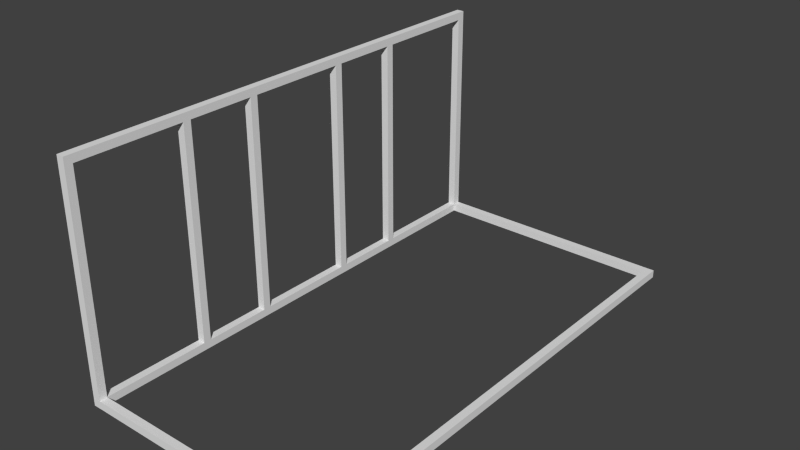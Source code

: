 # Source: bench_lattice.blend  (saved by Blender 2.62.0; exported with 4.5.12 LTS)
import bpy
from mathutils import Matrix  # noqa: F401  (used for matrix-valued properties, if any)

bpy.ops.wm.read_factory_settings(use_empty=True)
scene = bpy.context.scene
scene.name = 'Scene'

# ---- collections
col_collection_1 = bpy.data.collections.new('Collection 1'); scene.collection.children.link(col_collection_1)

# ---- materials (node trees are filled in below, after node groups)
mat_material = bpy.data.materials.new('Material')
mat_material.alpha_threshold = 0.0
mat_material.use_transparent_shadow = False
mat_material.roughness = 0.5
mat_material.line_color = (0.0, 0.0, 0.0, 1.0)

# ---- material node trees

# ---- world
world_world = bpy.data.worlds.new('World'); scene.world = world_world
world_world.color = (0.05088, 0.05088, 0.05088)
world_world.use_sun_shadow = False
world_world.sun_shadow_jitter_overblur = 0.0
world_world.cycles.sampling_method = 'MANUAL'
world_world.cycles.sample_map_resolution = 256

# ---- meshes
me_cube_011 = bpy.data.meshes.new('Cube.011')
me_cube_011.from_pydata([(0.02, -0.02, -0.02), (0.02, -1.12, -0.02), (-0.02, -1.12, -0.02), (-0.02, -0.02, -0.02), (0.02, -0.02, 0.02), (0.02, -1.12, 0.02), (-0.02, -1.12, 0.02), (-0.02, -0.02, 0.02)], [], [(0, 1, 2, 3), (4, 7, 6, 5), (0, 4, 5, 1), (1, 5, 6, 2), (2, 6, 7, 3), (4, 0, 3, 7)])
me_cube_011.materials.append(mat_material)
me_cube_011.use_remesh_preserve_volume = False
me_cube_011.use_remesh_preserve_attributes = False
me_cube_011.use_mirror_vertex_groups = False
me_cube_011.update()
me_cube_010 = bpy.data.meshes.new('Cube.010')
me_cube_010.from_pydata([(0.02, -0.02, -0.02), (0.02, -1.12, -0.02), (-0.02, -1.12, -0.02), (-0.02, -0.02, -0.02), (0.02, -0.02, 0.02), (0.02, -1.12, 0.02), (-0.02, -1.12, 0.02), (-0.02, -0.02, 0.02)], [], [(0, 1, 2, 3), (4, 7, 6, 5), (0, 4, 5, 1), (1, 5, 6, 2), (2, 6, 7, 3), (4, 0, 3, 7)])
me_cube_010.materials.append(mat_material)
me_cube_010.use_remesh_preserve_volume = False
me_cube_010.use_remesh_preserve_attributes = False
me_cube_010.use_mirror_vertex_groups = False
me_cube_010.update()
me_cube_009 = bpy.data.meshes.new('Cube.009')
me_cube_009.from_pydata([(0.02, -0.02, -0.02), (0.02, -1.12, -0.02), (-0.02, -1.12, -0.02), (-0.02, -0.02, -0.02), (0.02, -0.02, 0.02), (0.02, -1.12, 0.02), (-0.02, -1.12, 0.02), (-0.02, -0.02, 0.02)], [], [(0, 1, 2, 3), (4, 7, 6, 5), (0, 4, 5, 1), (1, 5, 6, 2), (2, 6, 7, 3), (4, 0, 3, 7)])
me_cube_009.materials.append(mat_material)
me_cube_009.use_remesh_preserve_volume = False
me_cube_009.use_remesh_preserve_attributes = False
me_cube_009.use_mirror_vertex_groups = False
me_cube_009.update()
me_cube_008 = bpy.data.meshes.new('Cube.008')
me_cube_008.from_pydata([(0.02, -0.02, -0.02), (0.02, -1.12, -0.02), (-0.02, -1.12, -0.02), (-0.02, -0.02, -0.02), (0.02, -0.02, 0.02), (0.02, -1.12, 0.02), (-0.02, -1.12, 0.02), (-0.02, -0.02, 0.02)], [], [(0, 1, 2, 3), (4, 7, 6, 5), (0, 4, 5, 1), (1, 5, 6, 2), (2, 6, 7, 3), (4, 0, 3, 7)])
me_cube_008.materials.append(mat_material)
me_cube_008.use_remesh_preserve_volume = False
me_cube_008.use_remesh_preserve_attributes = False
me_cube_008.use_mirror_vertex_groups = False
me_cube_008.update()
me_cube_007 = bpy.data.meshes.new('Cube.007')
me_cube_007.from_pydata([(0.02, 0.11, -0.02), (0.02, -1.12, -0.02), (-0.02, -1.12, -0.02), (-0.02, 0.11, -0.02), (0.02, 0.11, 0.02), (0.02, -1.12, 0.02), (-0.02, -1.12, 0.02), (-0.02, 0.11, 0.02)], [], [(0, 1, 2, 3), (4, 7, 6, 5), (0, 4, 5, 1), (1, 5, 6, 2), (2, 6, 7, 3), (4, 0, 3, 7)])
me_cube_007.materials.append(mat_material)
me_cube_007.use_remesh_preserve_volume = False
me_cube_007.use_remesh_preserve_attributes = False
me_cube_007.use_mirror_vertex_groups = False
me_cube_007.update()
me_cube_006 = bpy.data.meshes.new('Cube.006')
me_cube_006.from_pydata([(0.02, 0.11, -0.02), (0.02, -1.12, -0.02), (-0.02, -1.12, -0.02), (-0.02, 0.11, -0.02), (0.02, 0.11, 0.02), (0.02, -1.12, 0.02), (-0.02, -1.12, 0.02), (-0.02, 0.11, 0.02)], [], [(0, 1, 2, 3), (4, 7, 6, 5), (0, 4, 5, 1), (1, 5, 6, 2), (2, 6, 7, 3), (4, 0, 3, 7)])
me_cube_006.materials.append(mat_material)
me_cube_006.use_remesh_preserve_volume = False
me_cube_006.use_remesh_preserve_attributes = False
me_cube_006.use_mirror_vertex_groups = False
me_cube_006.update()
me_cube_005 = bpy.data.meshes.new('Cube.005')
me_cube_005.from_pydata([(0.02, 1.27, -0.02), (0.02, -1.27, -0.02), (-0.02, -1.27, -0.02), (-0.02, 1.27, -0.02), (0.02, 1.27, 0.02), (0.02, -1.27, 0.02), (-0.02, -1.27, 0.02), (-0.02, 1.27, 0.02)], [], [(0, 1, 2, 3), (4, 7, 6, 5), (0, 4, 5, 1), (1, 5, 6, 2), (2, 6, 7, 3), (4, 0, 3, 7)])
me_cube_005.materials.append(mat_material)
me_cube_005.use_remesh_preserve_volume = False
me_cube_005.use_remesh_preserve_attributes = False
me_cube_005.use_mirror_vertex_groups = False
me_cube_005.update()
me_cube_004 = bpy.data.meshes.new('Cube.004')
me_cube_004.from_pydata([(0.02, -0.02, -0.02), (0.02, -1.12, -0.02), (-0.02, -1.12, -0.02), (-0.02, -0.02, -0.02), (0.02, -0.02, 0.02), (0.02, -1.12, 0.02), (-0.02, -1.12, 0.02), (-0.02, -0.02, 0.02)], [], [(0, 1, 2, 3), (4, 7, 6, 5), (0, 4, 5, 1), (1, 5, 6, 2), (2, 6, 7, 3), (4, 0, 3, 7)])
me_cube_004.materials.append(mat_material)
me_cube_004.use_remesh_preserve_volume = False
me_cube_004.use_remesh_preserve_attributes = False
me_cube_004.use_mirror_vertex_groups = False
me_cube_004.update()
me_cube_003 = bpy.data.meshes.new('Cube.003')
me_cube_003.from_pydata([(0.02, -0.02, -0.02), (0.02, -1.12, -0.02), (-0.02, -1.12, -0.02), (-0.02, -0.02, -0.02), (0.02, -0.02, 0.02), (0.02, -1.12, 0.02), (-0.02, -1.12, 0.02), (-0.02, -0.02, 0.02)], [], [(0, 1, 2, 3), (4, 7, 6, 5), (0, 4, 5, 1), (1, 5, 6, 2), (2, 6, 7, 3), (4, 0, 3, 7)])
me_cube_003.materials.append(mat_material)
me_cube_003.use_remesh_preserve_volume = False
me_cube_003.use_remesh_preserve_attributes = False
me_cube_003.use_mirror_vertex_groups = False
me_cube_003.update()
me_cube_001 = bpy.data.meshes.new('Cube.001')
me_cube_001.from_pydata([(0.02, 1.27, -0.02), (0.02, -1.27, -0.02), (-0.02, -1.27, -0.02), (-0.02, 1.27, -0.02), (0.02, 1.27, 0.02), (0.02, -1.27, 0.02), (-0.02, -1.27, 0.02), (-0.02, 1.27, 0.02)], [], [(0, 1, 2, 3), (4, 7, 6, 5), (0, 4, 5, 1), (1, 5, 6, 2), (2, 6, 7, 3), (4, 0, 3, 7)])
me_cube_001.materials.append(mat_material)
me_cube_001.use_remesh_preserve_volume = False
me_cube_001.use_remesh_preserve_attributes = False
me_cube_001.use_mirror_vertex_groups = False
me_cube_001.update()
me_cube = bpy.data.meshes.new('Cube')
me_cube.from_pydata([(0.02, 1.27, -0.02), (0.02, -1.27, -0.02), (-0.02, -1.27, -0.02), (-0.02, 1.27, -0.02), (0.02, 1.27, 0.02), (0.02, -1.27, 0.02), (-0.02, -1.27, 0.02), (-0.02, 1.27, 0.02)], [], [(0, 1, 2, 3), (4, 7, 6, 5), (0, 4, 5, 1), (1, 5, 6, 2), (2, 6, 7, 3), (4, 0, 3, 7)])
me_cube.materials.append(mat_material)
me_cube.use_remesh_preserve_volume = False
me_cube.use_remesh_preserve_attributes = False
me_cube.use_mirror_vertex_groups = False
me_cube.update()

# ---- objects
ob_cube_011 = bpy.data.objects.new('Cube.011', me_cube_011)
ob_cube_010 = bpy.data.objects.new('Cube.010', me_cube_010)
ob_cube_009 = bpy.data.objects.new('Cube.009', me_cube_009)
ob_cube_008 = bpy.data.objects.new('Cube.008', me_cube_008)
ob_cube_007 = bpy.data.objects.new('Cube.007', me_cube_007)
ob_cube_006 = bpy.data.objects.new('Cube.006', me_cube_006)
ob_cube_005 = bpy.data.objects.new('Cube.005', me_cube_005)
ob_cube_004 = bpy.data.objects.new('Cube.004', me_cube_004)
ob_cube_003 = bpy.data.objects.new('Cube.003', me_cube_003)
ob_cube_001 = bpy.data.objects.new('Cube.001', me_cube_001)
ob_cube = bpy.data.objects.new('Cube', me_cube)

# ---- transforms, parenting, visibility, modifiers, constraints
ob_cube_011.location = (0.0, 0.28, 1.14)
ob_cube_011.rotation_euler = (1.571, -0.0, 0.0)
ob_cube_011.lock_rotations_4d = False
ob_cube_011.empty_display_type = 'ARROWS'
ob_cube_011.lineart.crease_threshold = 0.0
ob_cube_010.location = (0.0, 0.66, 1.14)
ob_cube_010.rotation_euler = (1.571, -0.0, 0.0)
ob_cube_010.lock_rotations_4d = False
ob_cube_010.empty_display_type = 'ARROWS'
ob_cube_010.lineart.crease_threshold = 0.0
ob_cube_009.location = (0.0, -0.275, 1.14)
ob_cube_009.rotation_euler = (1.571, -0.0, 0.0)
ob_cube_009.lock_rotations_4d = False
ob_cube_009.empty_display_type = 'ARROWS'
ob_cube_009.lineart.crease_threshold = 0.0
ob_cube_008.location = (0.0, -0.66, 1.14)
ob_cube_008.rotation_euler = (1.571, -0.0, 0.0)
ob_cube_008.lock_rotations_4d = False
ob_cube_008.empty_display_type = 'ARROWS'
ob_cube_008.lineart.crease_threshold = 0.0
ob_cube_007.location = (1.14, 1.25, 0.0)
ob_cube_007.rotation_euler = (1.571, 1.571, 0.0)
ob_cube_007.lock_rotations_4d = False
ob_cube_007.empty_display_type = 'ARROWS'
ob_cube_007.lineart.crease_threshold = 0.0
ob_cube_006.location = (1.14, -1.25, 0.0)
ob_cube_006.rotation_euler = (1.571, 1.571, 0.0)
ob_cube_006.lock_rotations_4d = False
ob_cube_006.empty_display_type = 'ARROWS'
ob_cube_006.lineart.crease_threshold = 0.0
ob_cube_005.location = (1.27, 0.0, 0.0)
ob_cube_005.lock_rotations_4d = False
ob_cube_005.empty_display_type = 'ARROWS'
ob_cube_005.lineart.crease_threshold = 0.0
ob_cube_004.location = (0.0, -1.25, 1.14)
ob_cube_004.rotation_euler = (1.571, -0.0, 0.0)
ob_cube_004.lock_rotations_4d = False
ob_cube_004.empty_display_type = 'ARROWS'
ob_cube_004.lineart.crease_threshold = 0.0
ob_cube_003.location = (0.0, 1.25, 1.14)
ob_cube_003.rotation_euler = (1.571, -0.0, 0.0)
ob_cube_003.lock_rotations_4d = False
ob_cube_003.empty_display_type = 'ARROWS'
ob_cube_003.lineart.crease_threshold = 0.0
ob_cube_001.location = (0.0, 0.0, 1.14)
ob_cube_001.lock_rotations_4d = False
ob_cube_001.empty_display_type = 'ARROWS'
ob_cube_001.lineart.crease_threshold = 0.0
ob_cube.location = (0.0, 0.0, 0.0)
ob_cube.lock_rotations_4d = False
ob_cube.empty_display_type = 'ARROWS'
ob_cube.lineart.crease_threshold = 0.0

# ---- collection membership
col_collection_1.objects.link(ob_cube_011)
col_collection_1.objects.link(ob_cube_010)
col_collection_1.objects.link(ob_cube_009)
col_collection_1.objects.link(ob_cube_008)
col_collection_1.objects.link(ob_cube_007)
col_collection_1.objects.link(ob_cube_006)
col_collection_1.objects.link(ob_cube_005)
col_collection_1.objects.link(ob_cube_004)
col_collection_1.objects.link(ob_cube_003)
col_collection_1.objects.link(ob_cube_001)
col_collection_1.objects.link(ob_cube)

# ---- scene / render settings (as saved in the file)
scene.frame_start = 1; scene.frame_end = 250; scene.frame_set(0)
scene.render.engine = 'BLENDER_EEVEE_NEXT'
scene.render.image_settings.color_mode = 'RGB'
scene.render.image_settings.compression = 90
scene.render.resolution_percentage = 50
scene.render.dither_intensity = 0.0
scene.render.bake_margin = 2
scene.render.bake_bias = 0.0
scene.cycles.use_denoising = False
scene.cycles.samples = 10
scene.cycles.sampling_pattern = 'TABULATED_SOBOL'
scene.cycles.light_sampling_threshold = 0.0
scene.cycles.use_adaptive_sampling = False
scene.cycles.use_light_tree = False
scene.cycles.blur_glossy = 0.0
scene.cycles.volume_bounces = 1
scene.cycles.pixel_filter_type = 'GAUSSIAN'
scene.cycles.sample_clamp_indirect = 0.0
scene.view_settings.view_transform = 'Standard'
bpy.context.view_layer.update()

# ---- added for rendering (the .blend has no active camera and no usable light): camera, sun
cam_auto = bpy.data.cameras.new('AutoCamera')
cam_auto.lens = 50.0
cam_auto.sensor_width = 36.0
cam_auto.clip_end = 1000.0
ob_auto_camera = bpy.data.objects.new('AutoCamera', cam_auto)
scene.collection.objects.link(ob_auto_camera)
ob_auto_camera.location = (3.49574, -3.43289, 2.85859)
ob_auto_camera.rotation_euler = (1.09748, -7.21219e-08, 0.694738)
scene.camera = ob_auto_camera
light_auto_sun = bpy.data.lights.new('AutoSun', 'SUN')
light_auto_sun.energy = 3.0
light_auto_sun.angle = 0.0523599
ob_auto_sun = bpy.data.objects.new('AutoSun', light_auto_sun)
scene.collection.objects.link(ob_auto_sun)
ob_auto_sun.rotation_euler = (0.872665, 0.174533, 0.523599)
bpy.context.view_layer.update()

